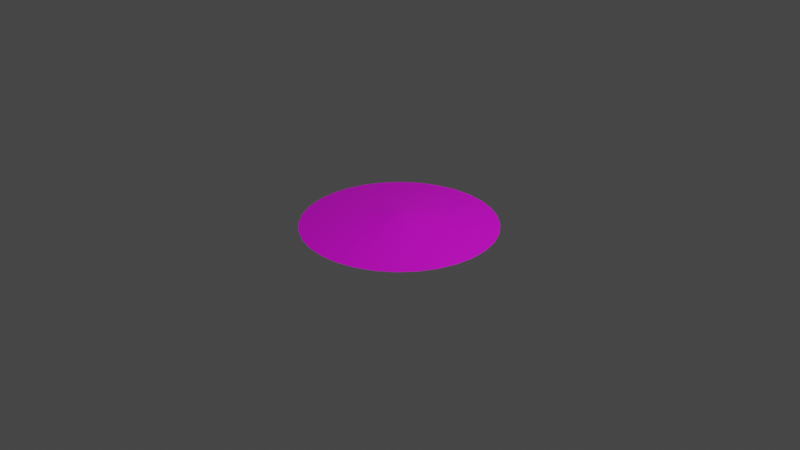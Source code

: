 # Source: zeus.blend  (saved by Blender 3.0.42; exported with 4.5.12 LTS)
import bpy
from mathutils import Matrix  # noqa: F401  (used for matrix-valued properties, if any)

bpy.ops.wm.read_factory_settings(use_empty=True)
scene = bpy.context.scene
scene.name = 'Scene'

# ---- collections
col_collection = bpy.data.collections.new('Collection'); scene.collection.children.link(col_collection)

# ---- images (referenced by path relative to the original .blend; pixels are not part of the script)
import os
ASSET_DIR = os.environ.get("B2B_ASSET_DIR", "")  # directory of the original .blend (textures are referenced by path, not embedded)
HERE = os.path.dirname(os.path.abspath(__file__))  # packed textures are extracted next to this script under _unpacked/

def load_image(name, relpath, width, height, colorspace="sRGB"):
    """Load a texture the original file referenced (path relative to the .blend, or extracted next to this script)."""
    p = next((c for c in (os.path.join(HERE, relpath), os.path.join(ASSET_DIR, relpath)) if relpath and os.path.exists(c)), "")
    if p:
        img = bpy.data.images.load(p, check_existing=True)
        img.name = name
    else:  # same state as the original file: an image datablock whose file is absent (Cycles renders it pink)
        img = bpy.data.images.new(name, width, height)
        img.source = "FILE"
        img.filepath = "//" + (relpath or name)
    img.colorspace_settings.name = colorspace
    return img
img_espzeuspmz_jpg = load_image('espzeusPMz.jpg', 'espzeusPMz.jpg', 1024, 1024, 'sRGB')

# ---- materials (node trees are filled in below, after node groups)
mat_material_001 = bpy.data.materials.new('Material.001')
mat_material_001.use_transparent_shadow = False

# ---- material node trees
mat_material_001.use_nodes = True; mat_material_001.node_tree.nodes.clear()
_N = mat_material_001.node_tree.nodes; _L = mat_material_001.node_tree.links
n0 = _N.new('ShaderNodeBsdfPrincipled'); n0.name = 'Principled BSDF'; n0.location = (10, 300)
n0.distribution = 'GGX'
n0.subsurface_method = 'RANDOM_WALK_SKIN'
n0.inputs[3].default_value = 1.45
n0.inputs[27].default_value = (0.0, 0.0, 0.0, 1.0)
n0.inputs[28].default_value = 1.0
n1 = _N.new('ShaderNodeOutputMaterial'); n1.name = 'Material Output'; n1.location = (300, 300)
n2 = _N.new('ShaderNodeTexImage'); n2.name = 'Image Texture'; n2.location = (-280, 270)
n2.image = img_espzeuspmz_jpg
_L.new(n0.outputs[0], n1.inputs[0])
_L.new(n2.outputs[0], n0.inputs[0])
n1.is_active_output = True

# ---- world
world_world = bpy.data.worlds.new('World'); scene.world = world_world
world_world.use_nodes = True; world_world.node_tree.nodes.clear()
_N = world_world.node_tree.nodes; _L = world_world.node_tree.links
n0 = _N.new('ShaderNodeOutputWorld'); n0.name = 'World Output'; n0.location = (300, 300)
n1 = _N.new('ShaderNodeBackground'); n1.name = 'Background'; n1.location = (10, 300)
n1.inputs[0].default_value = (0.05088, 0.05088, 0.05088, 1.0)
_L.new(n1.outputs[0], n0.inputs[0])
n0.is_active_output = True
world_world.color = (0.05088, 0.05088, 0.05088)
world_world.use_sun_shadow = False
world_world.sun_shadow_jitter_overblur = 0.0

# ---- cameras
cam_camera = bpy.data.cameras.new('Camera')
cam_camera.clip_end = 100.0
cam_camera.ortho_scale = 7.314

# ---- lights
light_light = bpy.data.lights.new('Light', 'POINT')
light_light.transmission_factor = 0.0
light_light.energy = 1000.0
light_light.shadow_soft_size = 0.1
light_light.shadow_maximum_resolution = 0.006
light_light.use_absolute_resolution = True

# ---- meshes
me_cylinder = bpy.data.meshes.new('Cylinder')
me_cylinder.from_pydata([(0.0, 1.0, -1.0), (-1.126e-08, 0.04738, 1.0), (0.1951, 0.9808, -1.0), (0.009244, 0.04647, 1.0), (0.3827, 0.9239, -1.0), (0.01813, 0.04378, 1.0), (0.5556, 0.8315, -1.0), (0.02633, 0.0394, 1.0), (0.7071, 0.7071, -1.0), (0.03351, 0.03351, 1.0), (0.8315, 0.5556, -1.0), (0.0394, 0.02633, 1.0), (0.9239, 0.3827, -1.0), (0.04378, 0.01813, 1.0), (0.9808, 0.1951, -1.0), (0.04647, 0.009244, 1.0), (1.0, -4.371e-08, -1.0), (0.04738, -1.592e-08, 1.0), (0.9808, -0.1951, -1.0), (0.04647, -0.009244, 1.0), (0.9239, -0.3827, -1.0), (0.04378, -0.01813, 1.0), (0.8315, -0.5556, -1.0), (0.0394, -0.02633, 1.0), (0.7071, -0.7071, -1.0), (0.03351, -0.03351, 1.0), (0.5556, -0.8315, -1.0), (0.02633, -0.0394, 1.0), (0.3827, -0.9239, -1.0), (0.01813, -0.04378, 1.0), (0.1951, -0.9808, -1.0), (0.009244, -0.04647, 1.0), (-8.742e-08, -1.0, -1.0), (-1.54e-08, -0.04738, 1.0), (-0.1951, -0.9808, -1.0), (-0.009244, -0.04647, 1.0), (-0.3827, -0.9239, -1.0), (-0.01813, -0.04378, 1.0), (-0.5556, -0.8315, -1.0), (-0.02633, -0.0394, 1.0), (-0.7071, -0.7071, -1.0), (-0.03351, -0.03351, 1.0), (-0.8315, -0.5556, -1.0), (-0.0394, -0.02633, 1.0), (-0.9239, -0.3827, -1.0), (-0.04378, -0.01813, 1.0), (-0.9808, -0.1951, -1.0), (-0.04647, -0.009244, 1.0), (-1.0, 1.192e-08, -1.0), (-0.04738, -1.329e-08, 1.0), (-0.9808, 0.1951, -1.0), (-0.04647, 0.009244, 1.0), (-0.9239, 0.3827, -1.0), (-0.04378, 0.01813, 1.0), (-0.8315, 0.5556, -1.0), (-0.0394, 0.02633, 1.0), (-0.7071, 0.7071, -1.0), (-0.03351, 0.03351, 1.0), (-0.5556, 0.8315, -1.0), (-0.02633, 0.0394, 1.0), (-0.3827, 0.9239, -1.0), (-0.01813, 0.04378, 1.0), (-0.1951, 0.9808, -1.0), (-0.009244, 0.04647, 1.0), (-1.493e-09, 0.8665, -2.257), (0.169, 0.8498, -2.257), (0.3316, 0.8005, -2.257), (0.4814, 0.7204, -2.257), (0.6127, 0.6127, -2.257), (0.7204, 0.4814, -2.257), (0.8005, 0.3316, -2.257), (0.8498, 0.169, -2.257), (0.8665, -3.982e-08, -2.257), (0.8498, -0.169, -2.257), (0.8005, -0.3316, -2.257), (0.7204, -0.4814, -2.257), (0.6127, -0.6127, -2.257), (0.4814, -0.7204, -2.257), (0.3316, -0.8005, -2.257), (0.169, -0.8498, -2.257), (-7.724e-08, -0.8665, -2.257), (-0.169, -0.8498, -2.257), (-0.3316, -0.8005, -2.257), (-0.4814, -0.7204, -2.257), (-0.6127, -0.6127, -2.257), (-0.7204, -0.4814, -2.257), (-0.8005, -0.3316, -2.257), (-0.8498, -0.169, -2.257), (-0.8665, 8.391e-09, -2.257), (-0.8498, 0.169, -2.257), (-0.8005, 0.3316, -2.257), (-0.7204, 0.4814, -2.257), (-0.6127, 0.6127, -2.257), (-0.4814, 0.7204, -2.257), (-0.3316, 0.8005, -2.257), (-0.169, 0.8498, -2.257), (-1.387e-09, 0.8665, -0.8738), (0.169, 0.8498, -0.8738), (0.3316, 0.8005, -0.8738), (0.4814, 0.7204, -0.8738), (0.6127, 0.6127, -0.8738), (0.7204, 0.4814, -0.8738), (0.8005, 0.3316, -0.8738), (0.8498, 0.169, -0.8738), (0.8665, -3.982e-08, -0.8738), (0.8498, -0.169, -0.8738), (0.8005, -0.3316, -0.8738), (0.7204, -0.4814, -0.8738), (0.6127, -0.6127, -0.8738), (0.4814, -0.7204, -0.8738), (0.3316, -0.8005, -0.8738), (0.169, -0.8498, -0.8738), (-7.714e-08, -0.8665, -0.8738), (-0.169, -0.8498, -0.8738), (-0.3316, -0.8005, -0.8738), (-0.4814, -0.7204, -0.8738), (-0.6127, -0.6127, -0.8738), (-0.7204, -0.4814, -0.8738), (-0.8005, -0.3316, -0.8738), (-0.8498, -0.169, -0.8738), (-0.8665, 8.391e-09, -0.8738), (-0.8498, 0.169, -0.8738), (-0.8005, 0.3316, -0.8738), (-0.7204, 0.4814, -0.8738), (-0.6127, 0.6127, -0.8738), (-0.4814, 0.7204, -0.8738), (-0.3316, 0.8005, -0.8738), (-0.169, 0.8498, -0.8738)], [], [(0, 1, 3, 2), (2, 3, 5, 4), (4, 5, 7, 6), (6, 7, 9, 8), (8, 9, 11, 10), (10, 11, 13, 12), (12, 13, 15, 14), (14, 15, 17, 16), (16, 17, 19, 18), (18, 19, 21, 20), (20, 21, 23, 22), (22, 23, 25, 24), (24, 25, 27, 26), (26, 27, 29, 28), (28, 29, 31, 30), (30, 31, 33, 32), (32, 33, 35, 34), (34, 35, 37, 36), (36, 37, 39, 38), (38, 39, 41, 40), (40, 41, 43, 42), (42, 43, 45, 44), (44, 45, 47, 46), (46, 47, 49, 48), (48, 49, 51, 50), (50, 51, 53, 52), (52, 53, 55, 54), (54, 55, 57, 56), (56, 57, 59, 58), (58, 59, 61, 60), (3, 1, 63, 61, 59, 57, 55, 53, 51, 49, 47, 45, 43, 41, 39, 37, 35, 33, 31, 29, 27, 25, 23, 21, 19, 17, 15, 13, 11, 9, 7, 5), (60, 61, 63, 62), (62, 63, 1, 0), (48, 50, 89, 88), (68, 69, 101, 100), (4, 6, 67, 66), (22, 24, 76, 75), (40, 42, 85, 84), (58, 60, 94, 93), (14, 16, 72, 71), (32, 34, 81, 80), (50, 52, 90, 89), (6, 8, 68, 67), (24, 26, 77, 76), (42, 44, 86, 85), (60, 62, 95, 94), (16, 18, 73, 72), (34, 36, 82, 81), (52, 54, 91, 90), (8, 10, 69, 68), (26, 28, 78, 77), (0, 2, 65, 64), (44, 46, 87, 86), (62, 0, 64, 95), (18, 20, 74, 73), (36, 38, 83, 82), (54, 56, 92, 91), (10, 12, 70, 69), (28, 30, 79, 78), (46, 48, 88, 87), (2, 4, 66, 65), (20, 22, 75, 74), (38, 40, 84, 83), (56, 58, 93, 92), (12, 14, 71, 70), (30, 32, 80, 79), (96, 97, 98, 99, 100, 101, 102, 103, 104, 105, 106, 107, 108, 109, 110, 111, 112, 113, 114, 115, 116, 117, 118, 119, 120, 121, 122, 123, 124, 125, 126, 127), (95, 64, 96, 127), (82, 83, 115, 114), (69, 70, 102, 101), (83, 84, 116, 115), (70, 71, 103, 102), (84, 85, 117, 116), (71, 72, 104, 103), (85, 86, 118, 117), (72, 73, 105, 104), (86, 87, 119, 118), (73, 74, 106, 105), (87, 88, 120, 119), (74, 75, 107, 106), (88, 89, 121, 120), (75, 76, 108, 107), (89, 90, 122, 121), (76, 77, 109, 108), (90, 91, 123, 122), (77, 78, 110, 109), (64, 65, 97, 96), (91, 92, 124, 123), (78, 79, 111, 110), (65, 66, 98, 97), (92, 93, 125, 124), (79, 80, 112, 111), (66, 67, 99, 98), (93, 94, 126, 125), (80, 81, 113, 112), (67, 68, 100, 99), (94, 95, 127, 126), (81, 82, 114, 113)])
_uv = me_cylinder.uv_layers.new(name='UVMap')
_uv.uv.foreach_set('vector', [0.08884, 0.6294, 0.4809, 0.5048, 0.4824, 0.5086, 0.1211, 0.7111, 0.1211, 0.7111, 0.4824, 0.5086, 0.4846, 0.5121, 0.1679, 0.7846, 0.1679, 0.7846, 0.4846, 0.5121, 0.4874, 0.5151, 0.2275, 0.8471, 0.2275, 0.8471, 0.4874, 0.5151, 0.4908, 0.5174, 0.2976, 0.8962, 0.2976, 0.8962, 0.4908, 0.5174, 0.4944, 0.519, 0.3755, 0.93, 0.3755, 0.93, 0.4944, 0.519, 0.4984, 0.5198, 0.4582, 0.9473, 0.4582, 0.9473, 0.4984, 0.5198, 0.5024, 0.5198, 0.5425, 0.9473, 0.5425, 0.9473, 0.5024, 0.5198, 0.5063, 0.519, 0.6252, 0.93, 0.6252, 0.93, 0.5063, 0.519, 0.51, 0.5174, 0.7031, 0.8962, 0.7031, 0.8962, 0.51, 0.5174, 0.5133, 0.5151, 0.7732, 0.8471, 0.7732, 0.8471, 0.5133, 0.5151, 0.5161, 0.5121, 0.8328, 0.7846, 0.8328, 0.7846, 0.5161, 0.5121, 0.5183, 0.5086, 0.8796, 0.7111, 0.8796, 0.7111, 0.5183, 0.5086, 0.5199, 0.5048, 0.9119, 0.6294, 0.9119, 0.6294, 0.5199, 0.5048, 0.5206, 0.5006, 0.9283, 0.5427, 0.9283, 0.5427, 0.5206, 0.5006, 0.5206, 0.4965, 0.9283, 0.4544, 0.9283, 0.4544, 0.5206, 0.4965, 0.5199, 0.4924, 0.9119, 0.3677, 0.9119, 0.3677, 0.5199, 0.4924, 0.5183, 0.4885, 0.8796, 0.286, 0.8796, 0.286, 0.5183, 0.4885, 0.5161, 0.485, 0.8328, 0.2125, 0.8328, 0.2125, 0.5161, 0.485, 0.5133, 0.482, 0.7732, 0.15, 0.7732, 0.15, 0.5133, 0.482, 0.51, 0.4797, 0.7031, 0.1009, 0.7031, 0.1009, 0.51, 0.4797, 0.5063, 0.4781, 0.6252, 0.0671, 0.6252, 0.0671, 0.5063, 0.4781, 0.5024, 0.4773, 0.5425, 0.04985, 0.5425, 0.04985, 0.5024, 0.4773, 0.4984, 0.4773, 0.4582, 0.04985, 0.4582, 0.04985, 0.4984, 0.4773, 0.4944, 0.4781, 0.3755, 0.0671, 0.3755, 0.0671, 0.4944, 0.4781, 0.4908, 0.4797, 0.2976, 0.1009, 0.2976, 0.1009, 0.4908, 0.4797, 0.4874, 0.482, 0.2275, 0.15, 0.2275, 0.15, 0.4874, 0.482, 0.4846, 0.485, 0.1679, 0.2125, 0.1679, 0.2125, 0.4846, 0.485, 0.4824, 0.4885, 0.1211, 0.286, 0.1211, 0.286, 0.4824, 0.4885, 0.4809, 0.4924, 0.08884, 0.3677, 0.08884, 0.3677, 0.4809, 0.4924, 0.4801, 0.4965, 0.0724, 0.4544, 0.4824, 0.5086, 0.4809, 0.5048, 0.4801, 0.5006, 0.4801, 0.4965, 0.4809, 0.4924, 0.4824, 0.4885, 0.4846, 0.485, 0.4874, 0.482, 0.4908, 0.4797, 0.4944, 0.4781, 0.4984, 0.4773, 0.5024, 0.4773, 0.5063, 0.4781, 0.51, 0.4797, 0.5133, 0.482, 0.5161, 0.485, 0.5183, 0.4885, 0.5199, 0.4924, 0.5206, 0.4965, 0.5206, 0.5006, 0.5199, 0.5048, 0.5183, 0.5086, 0.5161, 0.5121, 0.5133, 0.5151, 0.51, 0.5174, 0.5063, 0.519, 0.5024, 0.5198, 0.4984, 0.5198, 0.4944, 0.519, 0.4908, 0.5174, 0.4874, 0.5151, 0.4846, 0.5121, 0.0724, 0.4544, 0.4801, 0.4965, 0.4801, 0.5006, 0.0724, 0.5427, 0.0724, 0.5427, 0.4801, 0.5006, 0.4809, 0.5048, 0.08884, 0.6294, 0.25, 0.5, 0.2188, 0.5, 0.2188, 0.5, 0.25, 0.5, 0.875, 0.5, 0.8438, 0.5, 0.8438, 0.5, 0.875, 0.5, 0.9375, 0.5, 0.9062, 0.5, 0.9062, 0.5, 0.9375, 0.5, 0.6562, 0.5, 0.625, 0.5, 0.625, 0.5, 0.6562, 0.5, 0.375, 0.5, 0.3438, 0.5, 0.3438, 0.5, 0.375, 0.5, 0.09375, 0.5, 0.0625, 0.5, 0.0625, 0.5, 0.09375, 0.5, 0.7812, 0.5, 0.75, 0.5, 0.75, 0.5, 0.7812, 0.5, 0.5, 0.5, 0.4688, 0.5, 0.4688, 0.5, 0.5, 0.5, 0.2188, 0.5, 0.1875, 0.5, 0.1875, 0.5, 0.2188, 0.5, 0.9062, 0.5, 0.875, 0.5, 0.875, 0.5, 0.9062, 0.5, 0.625, 0.5, 0.5938, 0.5, 0.5938, 0.5, 0.625, 0.5, 0.3438, 0.5, 0.3125, 0.5, 0.3125, 0.5, 0.3438, 0.5, 0.0625, 0.5, 0.03125, 0.5, 0.03125, 0.5, 0.0625, 0.5, 0.75, 0.5, 0.7188, 0.5, 0.7188, 0.5, 0.75, 0.5, 0.4688, 0.5, 0.4375, 0.5, 0.4375, 0.5, 0.4688, 0.5, 0.1875, 0.5, 0.1562, 0.5, 0.1562, 0.5, 0.1875, 0.5, 0.875, 0.5, 0.8438, 0.5, 0.8438, 0.5, 0.875, 0.5, 0.5938, 0.5, 0.5625, 0.5, 0.5625, 0.5, 0.5938, 0.5, 1.0, 0.5, 0.9688, 0.5, 0.9688, 0.5, 1.0, 0.5, 0.3125, 0.5, 0.2812, 0.5, 0.2812, 0.5, 0.3125, 0.5, 0.03125, 0.5, 0.0, 0.5, 0.0, 0.5, 0.03125, 0.5, 0.7188, 0.5, 0.6875, 0.5, 0.6875, 0.5, 0.7188, 0.5, 0.4375, 0.5, 0.4062, 0.5, 0.4062, 0.5, 0.4375, 0.5, 0.1562, 0.5, 0.125, 0.5, 0.125, 0.5, 0.1562, 0.5, 0.8438, 0.5, 0.8125, 0.5, 0.8125, 0.5, 0.8438, 0.5, 0.5625, 0.5, 0.5312, 0.5, 0.5312, 0.5, 0.5625, 0.5, 0.2812, 0.5, 0.25, 0.5, 0.25, 0.5, 0.2812, 0.5, 0.9688, 0.5, 0.9375, 0.5, 0.9375, 0.5, 0.9688, 0.5, 0.6875, 0.5, 0.6562, 0.5, 0.6562, 0.5, 0.6875, 0.5, 0.4062, 0.5, 0.375, 0.5, 0.375, 0.5, 0.4062, 0.5, 0.125, 0.5, 0.09375, 0.5, 0.09375, 0.5, 0.125, 0.5, 0.8125, 0.5, 0.7812, 0.5, 0.7812, 0.5, 0.8125, 0.5, 0.5312, 0.5, 0.5, 0.5, 0.5, 0.5, 0.5312, 0.5, 0.5481, 0.8587, 0.5501, 0.8519, 0.554, 0.8456, 0.5598, 0.8398, 0.5671, 0.8349, 0.5757, 0.8311, 0.5852, 0.8285, 0.5948, 0.827, 0.606, 0.8271, 0.6159, 0.8285, 0.6254, 0.8311, 0.634, 0.8349, 0.6413, 0.8398, 0.6471, 0.8456, 0.651, 0.8519, 0.653, 0.8587, 0.653, 0.8656, 0.651, 0.8724, 0.6471, 0.8788, 0.6413, 0.8845, 0.634, 0.8894, 0.6254, 0.8932, 0.6159, 0.8959, 0.6057, 0.8972, 0.5954, 0.8972, 0.5852, 0.8959, 0.5757, 0.8932, 0.5671, 0.8894, 0.5598, 0.8845, 0.554, 0.8788, 0.5501, 0.8724, 0.5481, 0.8656, 0.03125, 0.5, 0.0, 0.5, 0.0, 0.5, 0.03125, 0.5, 0.4375, 0.5, 0.4062, 0.5, 0.4062, 0.5, 0.4375, 0.5, 0.8438, 0.5, 0.8125, 0.5, 0.8125, 0.5, 0.8438, 0.5, 0.4062, 0.5, 0.375, 0.5, 0.375, 0.5, 0.4062, 0.5, 0.8125, 0.5, 0.7812, 0.5, 0.7812, 0.5, 0.8125, 0.5, 0.375, 0.5, 0.3438, 0.5, 0.3438, 0.5, 0.375, 0.5, 0.7812, 0.5, 0.75, 0.5, 0.75, 0.5, 0.7812, 0.5, 0.3438, 0.5, 0.3125, 0.5, 0.3125, 0.5, 0.3438, 0.5, 0.75, 0.5, 0.7188, 0.5, 0.7188, 0.5, 0.75, 0.5, 0.3125, 0.5, 0.2812, 0.5, 0.2812, 0.5, 0.3125, 0.5, 0.7188, 0.5, 0.6875, 0.5, 0.6875, 0.5, 0.7188, 0.5, 0.2812, 0.5, 0.25, 0.5, 0.25, 0.5, 0.2812, 0.5, 0.6875, 0.5, 0.6562, 0.5, 0.6562, 0.5, 0.6875, 0.5, 0.25, 0.5, 0.2188, 0.5, 0.2188, 0.5, 0.25, 0.5, 0.6562, 0.5, 0.625, 0.5, 0.625, 0.5, 0.6562, 0.5, 0.2188, 0.5, 0.1875, 0.5, 0.1875, 0.5, 0.2188, 0.5, 0.625, 0.5, 0.5938, 0.5, 0.5938, 0.5, 0.625, 0.5, 0.1875, 0.5, 0.1562, 0.5, 0.1562, 0.5, 0.1875, 0.5, 0.5938, 0.5, 0.5625, 0.5, 0.5625, 0.5, 0.5938, 0.5, 1.0, 0.5, 0.9688, 0.5, 0.9688, 0.5, 1.0, 0.5, 0.1562, 0.5, 0.125, 0.5, 0.125, 0.5, 0.1562, 0.5, 0.5625, 0.5, 0.5312, 0.5, 0.5312, 0.5, 0.5625, 0.5, 0.9688, 0.5, 0.9375, 0.5, 0.9375, 0.5, 0.9688, 0.5, 0.125, 0.5, 0.09375, 0.5, 0.09375, 0.5, 0.125, 0.5, 0.5312, 0.5, 0.5, 0.5, 0.5, 0.5, 0.5312, 0.5, 0.9375, 0.5, 0.9062, 0.5, 0.9062, 0.5, 0.9375, 0.5, 0.09375, 0.5, 0.0625, 0.5, 0.0625, 0.5, 0.09375, 0.5, 0.5, 0.5, 0.4688, 0.5, 0.4688, 0.5, 0.5, 0.5, 0.9062, 0.5, 0.875, 0.5, 0.875, 0.5, 0.9062, 0.5, 0.0625, 0.5, 0.03125, 0.5, 0.03125, 0.5, 0.0625, 0.5, 0.4688, 0.5, 0.4375, 0.5, 0.4375, 0.5, 0.4688, 0.5])
me_cylinder.materials.append(mat_material_001)
me_cylinder.use_remesh_fix_poles = True
me_cylinder.use_remesh_preserve_attributes = False
me_cylinder.update()

# ---- objects
ob_light = bpy.data.objects.new('Light', light_light)
ob_camera = bpy.data.objects.new('Camera', cam_camera)
ob_cylinder = bpy.data.objects.new('Cylinder', me_cylinder)

# ---- transforms, parenting, visibility, modifiers, constraints
ob_light.location = (4.076, 1.005, 5.904)
ob_light.rotation_euler = (0.6503, 0.05522, 1.866)
ob_light.lock_rotations_4d = False
ob_light.empty_display_type = 'ARROWS'
ob_light.color = (0.0, 0.0, 0.0, 0.0)
ob_light.lineart.crease_threshold = 0.0
ob_camera.location = (7.359, -6.926, 4.958)
ob_camera.rotation_euler = (1.109, 0.0, 0.8149)
ob_camera.lock_rotations_4d = False
ob_camera.empty_display_type = 'ARROWS'
ob_camera.color = (0.0, 0.0, 0.0, 0.0)
ob_camera.display_type = 'WIRE'
ob_camera.lineart.crease_threshold = 0.0
ob_cylinder.location = (0.0, 0.0, 0.0)
ob_cylinder.scale = (1.025, 1.025, 0.05323)

# ---- collection membership
col_collection.objects.link(ob_light)
col_collection.objects.link(ob_camera)
col_collection.objects.link(ob_cylinder)

# ---- scene / render settings (as saved in the file)
scene.camera = ob_camera
scene.frame_start = 1; scene.frame_end = 250; scene.frame_set(1)
scene.render.engine = 'BLENDER_EEVEE_NEXT'
scene.cycles.sampling_pattern = 'TABULATED_SOBOL'
scene.cycles.use_light_tree = False
scene.view_settings.view_transform = 'Filmic'
bpy.context.view_layer.update()
